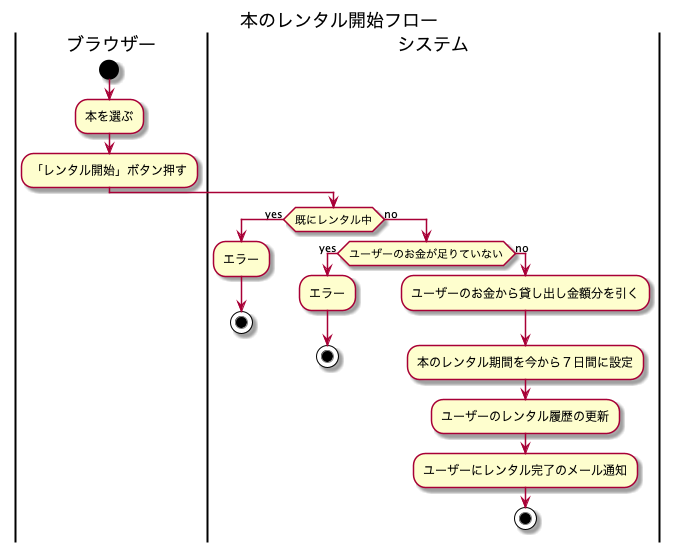

The diagram above was rendered by PlantUML. Its source (embedded in the PNG):
@startuml
title 本のレンタル開始フロー

|ブラウザー|
|システム|

|ブラウザー|
start
:本を選ぶ;
:「レンタル開始」ボタン押す;
|システム|

if (既にレンタル中) then (yes)
    :エラー;
    stop
else (no)
    if (ユーザーのお金が足りていない) then (yes)
        :エラー;
        stop
    else (no)
        :ユーザーのお金から貸し出し金額分を引く;
        :本のレンタル期間を今から７日間に設定;
        :ユーザーのレンタル履歴の更新;
        :ユーザーにレンタル完了のメール通知;
        stop
    endif
endif
@enduml